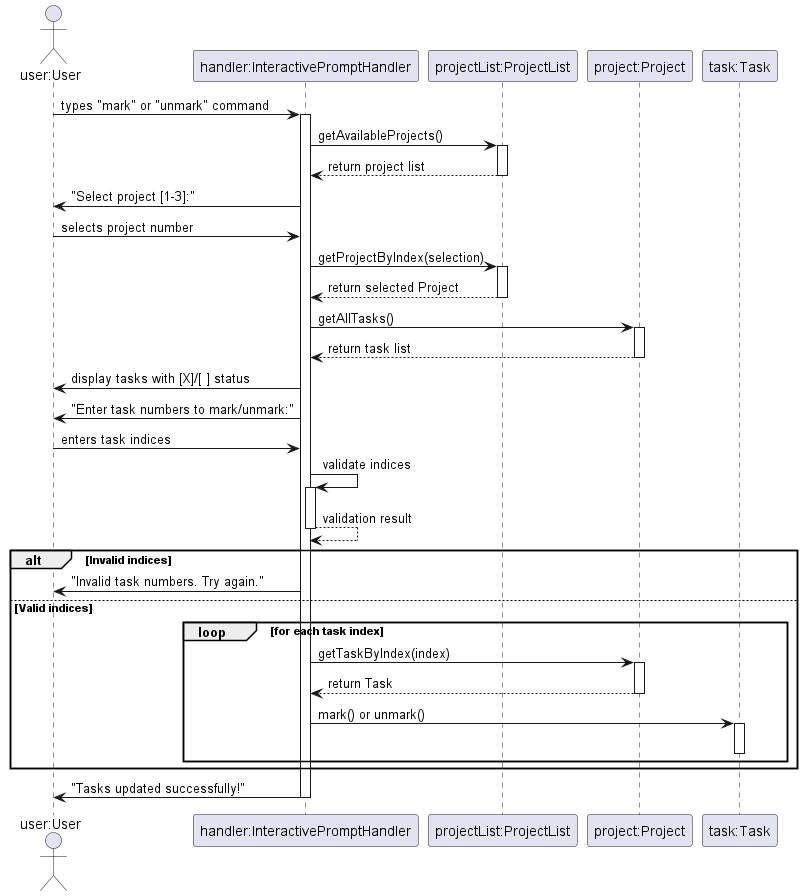

The diagram above was rendered by PlantUML. Its source (embedded in the PNG):
@startuml Mark/Unmark Command Sequence Diagram

actor "user:User" as User
participant "handler:InteractivePromptHandler" as InteractivePromptHandler
participant "projectList:ProjectList" as ProjectList
participant "project:Project" as Project
participant "task:Task" as Task

User -> InteractivePromptHandler: types "mark" or "unmark" command
activate InteractivePromptHandler
InteractivePromptHandler -> ProjectList: getAvailableProjects()
activate ProjectList
ProjectList --> InteractivePromptHandler: return project list
deactivate ProjectList
InteractivePromptHandler -> User: "Select project [1-3]:"

User -> InteractivePromptHandler: selects project number
InteractivePromptHandler -> ProjectList: getProjectByIndex(selection)
activate ProjectList
ProjectList --> InteractivePromptHandler: return selected Project
deactivate ProjectList

InteractivePromptHandler -> Project: getAllTasks()
activate Project
Project --> InteractivePromptHandler: return task list
deactivate Project
InteractivePromptHandler -> User: display tasks with [X]/[ ] status

InteractivePromptHandler -> User: "Enter task numbers to mark/unmark:"
User -> InteractivePromptHandler: enters task indices

InteractivePromptHandler -> InteractivePromptHandler: validate indices
activate InteractivePromptHandler
InteractivePromptHandler --> InteractivePromptHandler: validation result
deactivate InteractivePromptHandler
alt Invalid indices
    InteractivePromptHandler -> User: "Invalid task numbers. Try again."
else Valid indices
    loop for each task index
        InteractivePromptHandler -> Project: getTaskByIndex(index)
        activate Project
        Project --> InteractivePromptHandler: return Task
        deactivate Project
        InteractivePromptHandler -> Task: mark() or unmark()
        activate Task
        deactivate Task
    end
end

InteractivePromptHandler -> User: "Tasks updated successfully!"
deactivate InteractivePromptHandler

@enduml